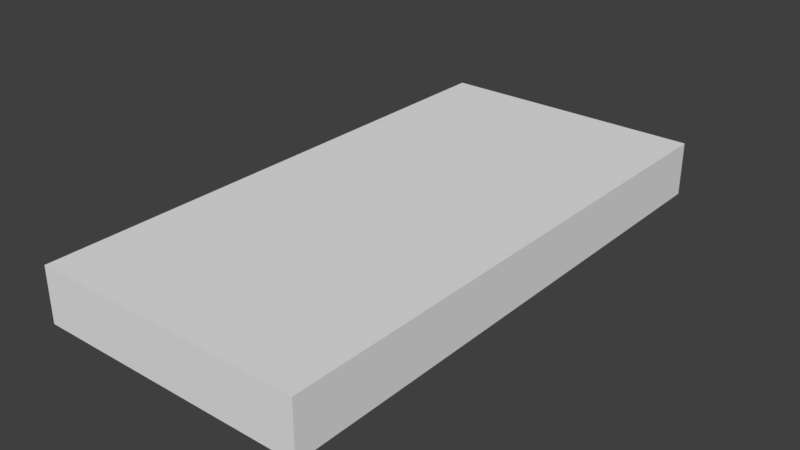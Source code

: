 # Source: LodA_Floor.25x2x1.blend  (saved by Blender 2.78.0; exported with 4.5.12 LTS)
import bpy
from mathutils import Matrix  # noqa: F401  (used for matrix-valued properties, if any)

bpy.ops.wm.read_factory_settings(use_empty=True)
scene = bpy.context.scene
scene.name = 'Scene'

# ---- collections
col_collection_1 = bpy.data.collections.new('Collection 1'); scene.collection.children.link(col_collection_1)

# ---- world
world_world_001 = bpy.data.worlds.new('World.001'); scene.world = world_world_001
world_world_001.use_nodes = True; world_world_001.node_tree.nodes.clear()
_N = world_world_001.node_tree.nodes; _L = world_world_001.node_tree.links
n0 = _N.new('ShaderNodeOutputWorld'); n0.name = 'World Output'; n0.location = (300, 300)
n1 = _N.new('ShaderNodeBackground'); n1.name = 'Background'; n1.location = (10, 300)
n1.inputs[0].default_value = (0.05, 0.05, 0.05, 1.0)
_L.new(n1.outputs[0], n0.inputs[0])
n0.is_active_output = True
world_world_001.use_sun_shadow = False
world_world_001.sun_shadow_jitter_overblur = 0.0
world_world_001.cycles.sampling_method = 'MANUAL'

# ---- meshes
me_loda_floor2x2 = bpy.data.meshes.new('LodA_Floor2x2')
me_loda_floor2x2.from_pydata([(0.0, -1.0, 0.0), (1.0, -1.0, 0.0), (0.0, 1.0, 0.0), (1.0, 1.0, 0.0), (0.0, 1.0, 0.0), (0.0, -1.0, 0.0), (1.0, -1.0, 0.0), (1.0, 1.0, 0.0), (0.0, 1.0, -0.2), (0.0, -1.0, -0.2), (1.0, -1.0, -0.2), (1.0, 1.0, -0.2)], [], [(0, 1, 3, 2), (4, 8, 9, 5), (1, 6, 7, 3), (2, 4, 5, 0), (3, 7, 4, 2), (0, 5, 6, 1), (9, 8, 11, 10), (7, 11, 8, 4), (5, 9, 10, 6), (6, 10, 11, 7)])
me_loda_floor2x2.use_remesh_preserve_volume = False
me_loda_floor2x2.use_remesh_preserve_attributes = False
me_loda_floor2x2.use_mirror_vertex_groups = False
me_loda_floor2x2.update()

# ---- objects
ob_loda_floor2x2 = bpy.data.objects.new('LodA_Floor2x2', me_loda_floor2x2)

# ---- transforms, parenting, visibility, modifiers, constraints
ob_loda_floor2x2.location = (0.0, 0.0, 0.0)
ob_loda_floor2x2.lineart.crease_threshold = 0.0

# ---- collection membership
col_collection_1.objects.link(ob_loda_floor2x2)

# ---- scene / render settings (as saved in the file)
scene.frame_start = 1; scene.frame_end = 250; scene.frame_set(1)
scene.render.engine = 'CYCLES'
scene.render.resolution_percentage = 50
scene.render.dither_intensity = 0.0
scene.cycles.use_denoising = False
scene.cycles.samples = 4
scene.cycles.sampling_pattern = 'TABULATED_SOBOL'
scene.cycles.light_sampling_threshold = 0.0
scene.cycles.use_adaptive_sampling = False
scene.cycles.use_light_tree = False
scene.cycles.blur_glossy = 0.0
scene.cycles.sample_clamp_indirect = 3.0
scene.view_settings.view_transform = 'Standard'
bpy.context.view_layer.update()

# ---- added for rendering (the .blend has no active camera and no usable light): camera, sun
cam_auto = bpy.data.cameras.new('AutoCamera')
cam_auto.lens = 50.0
cam_auto.sensor_width = 36.0
cam_auto.clip_end = 1000.0
ob_auto_camera = bpy.data.objects.new('AutoCamera', cam_auto)
scene.collection.objects.link(ob_auto_camera)
ob_auto_camera.location = (2.57712, -2.49255, 1.5617)
ob_auto_camera.rotation_euler = (1.09748, -7.21219e-08, 0.694738)
scene.camera = ob_auto_camera
light_auto_sun = bpy.data.lights.new('AutoSun', 'SUN')
light_auto_sun.energy = 3.0
light_auto_sun.angle = 0.0523599
ob_auto_sun = bpy.data.objects.new('AutoSun', light_auto_sun)
scene.collection.objects.link(ob_auto_sun)
ob_auto_sun.rotation_euler = (0.872665, 0.174533, 0.523599)
bpy.context.view_layer.update()
